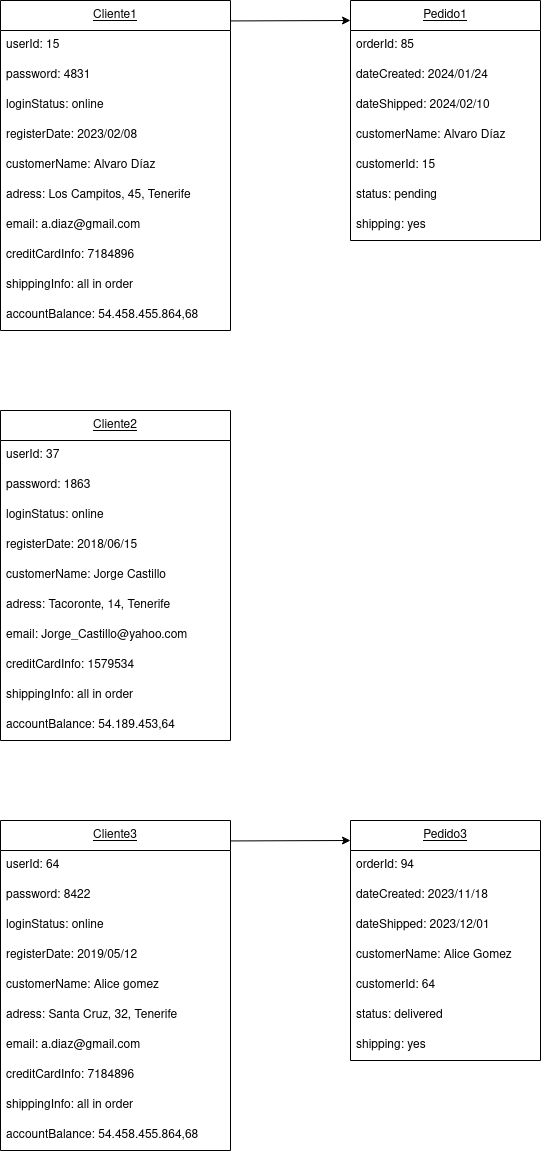

The diagram above was exported from draw.io. Its source (the exported page's mxGraphModel, read from the mxfile embedded in the PNG):
<mxGraphModel dx="2330" dy="1100" grid="1" gridSize="10" guides="1" tooltips="1" connect="1" arrows="1" fold="1" page="1" pageScale="1" pageWidth="850" pageHeight="1100" math="0" shadow="0">
  <root>
    <mxCell id="0" />
    <mxCell id="1" parent="0" />
    <mxCell id="QyUK3ebRxMP_LwOCc28Q-1" value="&lt;u&gt;Cliente1&lt;/u&gt;" style="swimlane;fontStyle=0;childLayout=stackLayout;horizontal=1;startSize=30;horizontalStack=0;resizeParent=1;resizeParentMax=0;resizeLast=0;collapsible=1;marginBottom=0;whiteSpace=wrap;html=1;" vertex="1" parent="1">
      <mxGeometry x="350" y="240" width="230" height="330" as="geometry" />
    </mxCell>
    <mxCell id="QyUK3ebRxMP_LwOCc28Q-2" value="userId: 15" style="text;strokeColor=none;fillColor=none;align=left;verticalAlign=middle;spacingLeft=4;spacingRight=4;overflow=hidden;points=[[0,0.5],[1,0.5]];portConstraint=eastwest;rotatable=0;whiteSpace=wrap;html=1;" vertex="1" parent="QyUK3ebRxMP_LwOCc28Q-1">
      <mxGeometry y="30" width="230" height="30" as="geometry" />
    </mxCell>
    <mxCell id="QyUK3ebRxMP_LwOCc28Q-3" value="password: 4831" style="text;strokeColor=none;fillColor=none;align=left;verticalAlign=middle;spacingLeft=4;spacingRight=4;overflow=hidden;points=[[0,0.5],[1,0.5]];portConstraint=eastwest;rotatable=0;whiteSpace=wrap;html=1;" vertex="1" parent="QyUK3ebRxMP_LwOCc28Q-1">
      <mxGeometry y="60" width="230" height="30" as="geometry" />
    </mxCell>
    <mxCell id="QyUK3ebRxMP_LwOCc28Q-4" value="loginStatus: online" style="text;strokeColor=none;fillColor=none;align=left;verticalAlign=middle;spacingLeft=4;spacingRight=4;overflow=hidden;points=[[0,0.5],[1,0.5]];portConstraint=eastwest;rotatable=0;whiteSpace=wrap;html=1;" vertex="1" parent="QyUK3ebRxMP_LwOCc28Q-1">
      <mxGeometry y="90" width="230" height="30" as="geometry" />
    </mxCell>
    <mxCell id="QyUK3ebRxMP_LwOCc28Q-5" value="registerDate: 2023/02/08" style="text;strokeColor=none;fillColor=none;align=left;verticalAlign=middle;spacingLeft=4;spacingRight=4;overflow=hidden;points=[[0,0.5],[1,0.5]];portConstraint=eastwest;rotatable=0;whiteSpace=wrap;html=1;" vertex="1" parent="QyUK3ebRxMP_LwOCc28Q-1">
      <mxGeometry y="120" width="230" height="30" as="geometry" />
    </mxCell>
    <mxCell id="QyUK3ebRxMP_LwOCc28Q-6" value="customerName: Alvaro Díaz" style="text;strokeColor=none;fillColor=none;align=left;verticalAlign=middle;spacingLeft=4;spacingRight=4;overflow=hidden;points=[[0,0.5],[1,0.5]];portConstraint=eastwest;rotatable=0;whiteSpace=wrap;html=1;" vertex="1" parent="QyUK3ebRxMP_LwOCc28Q-1">
      <mxGeometry y="150" width="230" height="30" as="geometry" />
    </mxCell>
    <mxCell id="QyUK3ebRxMP_LwOCc28Q-7" value="adress: Los Campitos, 45, Tenerife" style="text;strokeColor=none;fillColor=none;align=left;verticalAlign=middle;spacingLeft=4;spacingRight=4;overflow=hidden;points=[[0,0.5],[1,0.5]];portConstraint=eastwest;rotatable=0;whiteSpace=wrap;html=1;" vertex="1" parent="QyUK3ebRxMP_LwOCc28Q-1">
      <mxGeometry y="180" width="230" height="30" as="geometry" />
    </mxCell>
    <mxCell id="QyUK3ebRxMP_LwOCc28Q-8" value="email: a.diaz@gmail.com" style="text;strokeColor=none;fillColor=none;align=left;verticalAlign=middle;spacingLeft=4;spacingRight=4;overflow=hidden;points=[[0,0.5],[1,0.5]];portConstraint=eastwest;rotatable=0;whiteSpace=wrap;html=1;" vertex="1" parent="QyUK3ebRxMP_LwOCc28Q-1">
      <mxGeometry y="210" width="230" height="30" as="geometry" />
    </mxCell>
    <mxCell id="QyUK3ebRxMP_LwOCc28Q-9" value="creditCardInfo: 7184896" style="text;strokeColor=none;fillColor=none;align=left;verticalAlign=middle;spacingLeft=4;spacingRight=4;overflow=hidden;points=[[0,0.5],[1,0.5]];portConstraint=eastwest;rotatable=0;whiteSpace=wrap;html=1;" vertex="1" parent="QyUK3ebRxMP_LwOCc28Q-1">
      <mxGeometry y="240" width="230" height="30" as="geometry" />
    </mxCell>
    <mxCell id="QyUK3ebRxMP_LwOCc28Q-10" value="shippingInfo: all in order" style="text;strokeColor=none;fillColor=none;align=left;verticalAlign=middle;spacingLeft=4;spacingRight=4;overflow=hidden;points=[[0,0.5],[1,0.5]];portConstraint=eastwest;rotatable=0;whiteSpace=wrap;html=1;" vertex="1" parent="QyUK3ebRxMP_LwOCc28Q-1">
      <mxGeometry y="270" width="230" height="30" as="geometry" />
    </mxCell>
    <mxCell id="QyUK3ebRxMP_LwOCc28Q-11" value="accountBalance: 54.458.455.864,68" style="text;strokeColor=none;fillColor=none;align=left;verticalAlign=middle;spacingLeft=4;spacingRight=4;overflow=hidden;points=[[0,0.5],[1,0.5]];portConstraint=eastwest;rotatable=0;whiteSpace=wrap;html=1;" vertex="1" parent="QyUK3ebRxMP_LwOCc28Q-1">
      <mxGeometry y="300" width="230" height="30" as="geometry" />
    </mxCell>
    <mxCell id="QyUK3ebRxMP_LwOCc28Q-12" value="&lt;u&gt;Pedido1&lt;/u&gt;" style="swimlane;fontStyle=0;childLayout=stackLayout;horizontal=1;startSize=30;horizontalStack=0;resizeParent=1;resizeParentMax=0;resizeLast=0;collapsible=1;marginBottom=0;whiteSpace=wrap;html=1;" vertex="1" parent="1">
      <mxGeometry x="700" y="240" width="190" height="240" as="geometry" />
    </mxCell>
    <mxCell id="QyUK3ebRxMP_LwOCc28Q-13" value="orderId: 85" style="text;strokeColor=none;fillColor=none;align=left;verticalAlign=middle;spacingLeft=4;spacingRight=4;overflow=hidden;points=[[0,0.5],[1,0.5]];portConstraint=eastwest;rotatable=0;whiteSpace=wrap;html=1;" vertex="1" parent="QyUK3ebRxMP_LwOCc28Q-12">
      <mxGeometry y="30" width="190" height="30" as="geometry" />
    </mxCell>
    <mxCell id="QyUK3ebRxMP_LwOCc28Q-14" value="dateCreated: 2024/01/24" style="text;strokeColor=none;fillColor=none;align=left;verticalAlign=middle;spacingLeft=4;spacingRight=4;overflow=hidden;points=[[0,0.5],[1,0.5]];portConstraint=eastwest;rotatable=0;whiteSpace=wrap;html=1;" vertex="1" parent="QyUK3ebRxMP_LwOCc28Q-12">
      <mxGeometry y="60" width="190" height="30" as="geometry" />
    </mxCell>
    <mxCell id="QyUK3ebRxMP_LwOCc28Q-15" value="dateShipped: 2024/02/10" style="text;strokeColor=none;fillColor=none;align=left;verticalAlign=middle;spacingLeft=4;spacingRight=4;overflow=hidden;points=[[0,0.5],[1,0.5]];portConstraint=eastwest;rotatable=0;whiteSpace=wrap;html=1;" vertex="1" parent="QyUK3ebRxMP_LwOCc28Q-12">
      <mxGeometry y="90" width="190" height="30" as="geometry" />
    </mxCell>
    <mxCell id="QyUK3ebRxMP_LwOCc28Q-16" value="customerName: Alvaro Díaz" style="text;strokeColor=none;fillColor=none;align=left;verticalAlign=middle;spacingLeft=4;spacingRight=4;overflow=hidden;points=[[0,0.5],[1,0.5]];portConstraint=eastwest;rotatable=0;whiteSpace=wrap;html=1;" vertex="1" parent="QyUK3ebRxMP_LwOCc28Q-12">
      <mxGeometry y="120" width="190" height="30" as="geometry" />
    </mxCell>
    <mxCell id="QyUK3ebRxMP_LwOCc28Q-17" value="customerId: 15" style="text;strokeColor=none;fillColor=none;align=left;verticalAlign=middle;spacingLeft=4;spacingRight=4;overflow=hidden;points=[[0,0.5],[1,0.5]];portConstraint=eastwest;rotatable=0;whiteSpace=wrap;html=1;" vertex="1" parent="QyUK3ebRxMP_LwOCc28Q-12">
      <mxGeometry y="150" width="190" height="30" as="geometry" />
    </mxCell>
    <mxCell id="QyUK3ebRxMP_LwOCc28Q-18" value="status: pending" style="text;strokeColor=none;fillColor=none;align=left;verticalAlign=middle;spacingLeft=4;spacingRight=4;overflow=hidden;points=[[0,0.5],[1,0.5]];portConstraint=eastwest;rotatable=0;whiteSpace=wrap;html=1;" vertex="1" parent="QyUK3ebRxMP_LwOCc28Q-12">
      <mxGeometry y="180" width="190" height="30" as="geometry" />
    </mxCell>
    <mxCell id="QyUK3ebRxMP_LwOCc28Q-20" value="shipping: yes" style="text;strokeColor=none;fillColor=none;align=left;verticalAlign=middle;spacingLeft=4;spacingRight=4;overflow=hidden;points=[[0,0.5],[1,0.5]];portConstraint=eastwest;rotatable=0;whiteSpace=wrap;html=1;" vertex="1" parent="QyUK3ebRxMP_LwOCc28Q-12">
      <mxGeometry y="210" width="190" height="30" as="geometry" />
    </mxCell>
    <mxCell id="QyUK3ebRxMP_LwOCc28Q-49" value="&lt;u&gt;Cliente2&lt;/u&gt;" style="swimlane;fontStyle=0;childLayout=stackLayout;horizontal=1;startSize=30;horizontalStack=0;resizeParent=1;resizeParentMax=0;resizeLast=0;collapsible=1;marginBottom=0;whiteSpace=wrap;html=1;" vertex="1" parent="1">
      <mxGeometry x="350" y="650" width="230" height="330" as="geometry" />
    </mxCell>
    <mxCell id="QyUK3ebRxMP_LwOCc28Q-50" value="userId: 37" style="text;strokeColor=none;fillColor=none;align=left;verticalAlign=middle;spacingLeft=4;spacingRight=4;overflow=hidden;points=[[0,0.5],[1,0.5]];portConstraint=eastwest;rotatable=0;whiteSpace=wrap;html=1;" vertex="1" parent="QyUK3ebRxMP_LwOCc28Q-49">
      <mxGeometry y="30" width="230" height="30" as="geometry" />
    </mxCell>
    <mxCell id="QyUK3ebRxMP_LwOCc28Q-51" value="password: 1863" style="text;strokeColor=none;fillColor=none;align=left;verticalAlign=middle;spacingLeft=4;spacingRight=4;overflow=hidden;points=[[0,0.5],[1,0.5]];portConstraint=eastwest;rotatable=0;whiteSpace=wrap;html=1;" vertex="1" parent="QyUK3ebRxMP_LwOCc28Q-49">
      <mxGeometry y="60" width="230" height="30" as="geometry" />
    </mxCell>
    <mxCell id="QyUK3ebRxMP_LwOCc28Q-52" value="loginStatus: online" style="text;strokeColor=none;fillColor=none;align=left;verticalAlign=middle;spacingLeft=4;spacingRight=4;overflow=hidden;points=[[0,0.5],[1,0.5]];portConstraint=eastwest;rotatable=0;whiteSpace=wrap;html=1;" vertex="1" parent="QyUK3ebRxMP_LwOCc28Q-49">
      <mxGeometry y="90" width="230" height="30" as="geometry" />
    </mxCell>
    <mxCell id="QyUK3ebRxMP_LwOCc28Q-53" value="registerDate: 2018/06/15" style="text;strokeColor=none;fillColor=none;align=left;verticalAlign=middle;spacingLeft=4;spacingRight=4;overflow=hidden;points=[[0,0.5],[1,0.5]];portConstraint=eastwest;rotatable=0;whiteSpace=wrap;html=1;" vertex="1" parent="QyUK3ebRxMP_LwOCc28Q-49">
      <mxGeometry y="120" width="230" height="30" as="geometry" />
    </mxCell>
    <mxCell id="QyUK3ebRxMP_LwOCc28Q-54" value="customerName: Jorge Castillo" style="text;strokeColor=none;fillColor=none;align=left;verticalAlign=middle;spacingLeft=4;spacingRight=4;overflow=hidden;points=[[0,0.5],[1,0.5]];portConstraint=eastwest;rotatable=0;whiteSpace=wrap;html=1;" vertex="1" parent="QyUK3ebRxMP_LwOCc28Q-49">
      <mxGeometry y="150" width="230" height="30" as="geometry" />
    </mxCell>
    <mxCell id="QyUK3ebRxMP_LwOCc28Q-55" value="adress: Tacoronte, 14, Tenerife" style="text;strokeColor=none;fillColor=none;align=left;verticalAlign=middle;spacingLeft=4;spacingRight=4;overflow=hidden;points=[[0,0.5],[1,0.5]];portConstraint=eastwest;rotatable=0;whiteSpace=wrap;html=1;" vertex="1" parent="QyUK3ebRxMP_LwOCc28Q-49">
      <mxGeometry y="180" width="230" height="30" as="geometry" />
    </mxCell>
    <mxCell id="QyUK3ebRxMP_LwOCc28Q-56" value="email: Jorge_Castillo@yahoo.com" style="text;strokeColor=none;fillColor=none;align=left;verticalAlign=middle;spacingLeft=4;spacingRight=4;overflow=hidden;points=[[0,0.5],[1,0.5]];portConstraint=eastwest;rotatable=0;whiteSpace=wrap;html=1;" vertex="1" parent="QyUK3ebRxMP_LwOCc28Q-49">
      <mxGeometry y="210" width="230" height="30" as="geometry" />
    </mxCell>
    <mxCell id="QyUK3ebRxMP_LwOCc28Q-57" value="creditCardInfo: 1579534" style="text;strokeColor=none;fillColor=none;align=left;verticalAlign=middle;spacingLeft=4;spacingRight=4;overflow=hidden;points=[[0,0.5],[1,0.5]];portConstraint=eastwest;rotatable=0;whiteSpace=wrap;html=1;" vertex="1" parent="QyUK3ebRxMP_LwOCc28Q-49">
      <mxGeometry y="240" width="230" height="30" as="geometry" />
    </mxCell>
    <mxCell id="QyUK3ebRxMP_LwOCc28Q-58" value="shippingInfo: all in order" style="text;strokeColor=none;fillColor=none;align=left;verticalAlign=middle;spacingLeft=4;spacingRight=4;overflow=hidden;points=[[0,0.5],[1,0.5]];portConstraint=eastwest;rotatable=0;whiteSpace=wrap;html=1;" vertex="1" parent="QyUK3ebRxMP_LwOCc28Q-49">
      <mxGeometry y="270" width="230" height="30" as="geometry" />
    </mxCell>
    <mxCell id="QyUK3ebRxMP_LwOCc28Q-59" value="accountBalance: 54.189.453,64" style="text;strokeColor=none;fillColor=none;align=left;verticalAlign=middle;spacingLeft=4;spacingRight=4;overflow=hidden;points=[[0,0.5],[1,0.5]];portConstraint=eastwest;rotatable=0;whiteSpace=wrap;html=1;" vertex="1" parent="QyUK3ebRxMP_LwOCc28Q-49">
      <mxGeometry y="300" width="230" height="30" as="geometry" />
    </mxCell>
    <mxCell id="QyUK3ebRxMP_LwOCc28Q-61" value="" style="endArrow=classic;html=1;rounded=0;exitX=0.998;exitY=0.059;exitDx=0;exitDy=0;exitPerimeter=0;" edge="1" parent="1">
      <mxGeometry width="50" height="50" relative="1" as="geometry">
        <mxPoint x="580" y="260.45" as="sourcePoint" />
        <mxPoint x="700" y="260" as="targetPoint" />
      </mxGeometry>
    </mxCell>
    <mxCell id="QyUK3ebRxMP_LwOCc28Q-64" value="&lt;u&gt;Cliente3&lt;/u&gt;" style="swimlane;fontStyle=0;childLayout=stackLayout;horizontal=1;startSize=30;horizontalStack=0;resizeParent=1;resizeParentMax=0;resizeLast=0;collapsible=1;marginBottom=0;whiteSpace=wrap;html=1;" vertex="1" parent="1">
      <mxGeometry x="350" y="1060" width="230" height="330" as="geometry" />
    </mxCell>
    <mxCell id="QyUK3ebRxMP_LwOCc28Q-65" value="userId: 64" style="text;strokeColor=none;fillColor=none;align=left;verticalAlign=middle;spacingLeft=4;spacingRight=4;overflow=hidden;points=[[0,0.5],[1,0.5]];portConstraint=eastwest;rotatable=0;whiteSpace=wrap;html=1;" vertex="1" parent="QyUK3ebRxMP_LwOCc28Q-64">
      <mxGeometry y="30" width="230" height="30" as="geometry" />
    </mxCell>
    <mxCell id="QyUK3ebRxMP_LwOCc28Q-66" value="password: 8422" style="text;strokeColor=none;fillColor=none;align=left;verticalAlign=middle;spacingLeft=4;spacingRight=4;overflow=hidden;points=[[0,0.5],[1,0.5]];portConstraint=eastwest;rotatable=0;whiteSpace=wrap;html=1;" vertex="1" parent="QyUK3ebRxMP_LwOCc28Q-64">
      <mxGeometry y="60" width="230" height="30" as="geometry" />
    </mxCell>
    <mxCell id="QyUK3ebRxMP_LwOCc28Q-67" value="loginStatus: online" style="text;strokeColor=none;fillColor=none;align=left;verticalAlign=middle;spacingLeft=4;spacingRight=4;overflow=hidden;points=[[0,0.5],[1,0.5]];portConstraint=eastwest;rotatable=0;whiteSpace=wrap;html=1;" vertex="1" parent="QyUK3ebRxMP_LwOCc28Q-64">
      <mxGeometry y="90" width="230" height="30" as="geometry" />
    </mxCell>
    <mxCell id="QyUK3ebRxMP_LwOCc28Q-68" value="registerDate: 2019/05/12" style="text;strokeColor=none;fillColor=none;align=left;verticalAlign=middle;spacingLeft=4;spacingRight=4;overflow=hidden;points=[[0,0.5],[1,0.5]];portConstraint=eastwest;rotatable=0;whiteSpace=wrap;html=1;" vertex="1" parent="QyUK3ebRxMP_LwOCc28Q-64">
      <mxGeometry y="120" width="230" height="30" as="geometry" />
    </mxCell>
    <mxCell id="QyUK3ebRxMP_LwOCc28Q-69" value="customerName: Alice gomez" style="text;strokeColor=none;fillColor=none;align=left;verticalAlign=middle;spacingLeft=4;spacingRight=4;overflow=hidden;points=[[0,0.5],[1,0.5]];portConstraint=eastwest;rotatable=0;whiteSpace=wrap;html=1;" vertex="1" parent="QyUK3ebRxMP_LwOCc28Q-64">
      <mxGeometry y="150" width="230" height="30" as="geometry" />
    </mxCell>
    <mxCell id="QyUK3ebRxMP_LwOCc28Q-70" value="adress: Santa Cruz, 32, Tenerife" style="text;strokeColor=none;fillColor=none;align=left;verticalAlign=middle;spacingLeft=4;spacingRight=4;overflow=hidden;points=[[0,0.5],[1,0.5]];portConstraint=eastwest;rotatable=0;whiteSpace=wrap;html=1;" vertex="1" parent="QyUK3ebRxMP_LwOCc28Q-64">
      <mxGeometry y="180" width="230" height="30" as="geometry" />
    </mxCell>
    <mxCell id="QyUK3ebRxMP_LwOCc28Q-71" value="email: a.diaz@gmail.com" style="text;strokeColor=none;fillColor=none;align=left;verticalAlign=middle;spacingLeft=4;spacingRight=4;overflow=hidden;points=[[0,0.5],[1,0.5]];portConstraint=eastwest;rotatable=0;whiteSpace=wrap;html=1;" vertex="1" parent="QyUK3ebRxMP_LwOCc28Q-64">
      <mxGeometry y="210" width="230" height="30" as="geometry" />
    </mxCell>
    <mxCell id="QyUK3ebRxMP_LwOCc28Q-72" value="creditCardInfo: 7184896" style="text;strokeColor=none;fillColor=none;align=left;verticalAlign=middle;spacingLeft=4;spacingRight=4;overflow=hidden;points=[[0,0.5],[1,0.5]];portConstraint=eastwest;rotatable=0;whiteSpace=wrap;html=1;" vertex="1" parent="QyUK3ebRxMP_LwOCc28Q-64">
      <mxGeometry y="240" width="230" height="30" as="geometry" />
    </mxCell>
    <mxCell id="QyUK3ebRxMP_LwOCc28Q-73" value="shippingInfo: all in order" style="text;strokeColor=none;fillColor=none;align=left;verticalAlign=middle;spacingLeft=4;spacingRight=4;overflow=hidden;points=[[0,0.5],[1,0.5]];portConstraint=eastwest;rotatable=0;whiteSpace=wrap;html=1;" vertex="1" parent="QyUK3ebRxMP_LwOCc28Q-64">
      <mxGeometry y="270" width="230" height="30" as="geometry" />
    </mxCell>
    <mxCell id="QyUK3ebRxMP_LwOCc28Q-74" value="accountBalance: 54.458.455.864,68" style="text;strokeColor=none;fillColor=none;align=left;verticalAlign=middle;spacingLeft=4;spacingRight=4;overflow=hidden;points=[[0,0.5],[1,0.5]];portConstraint=eastwest;rotatable=0;whiteSpace=wrap;html=1;" vertex="1" parent="QyUK3ebRxMP_LwOCc28Q-64">
      <mxGeometry y="300" width="230" height="30" as="geometry" />
    </mxCell>
    <mxCell id="QyUK3ebRxMP_LwOCc28Q-75" value="&lt;u&gt;Pedido3&lt;/u&gt;" style="swimlane;fontStyle=0;childLayout=stackLayout;horizontal=1;startSize=30;horizontalStack=0;resizeParent=1;resizeParentMax=0;resizeLast=0;collapsible=1;marginBottom=0;whiteSpace=wrap;html=1;" vertex="1" parent="1">
      <mxGeometry x="700" y="1060" width="190" height="240" as="geometry" />
    </mxCell>
    <mxCell id="QyUK3ebRxMP_LwOCc28Q-76" value="orderId: 94" style="text;strokeColor=none;fillColor=none;align=left;verticalAlign=middle;spacingLeft=4;spacingRight=4;overflow=hidden;points=[[0,0.5],[1,0.5]];portConstraint=eastwest;rotatable=0;whiteSpace=wrap;html=1;" vertex="1" parent="QyUK3ebRxMP_LwOCc28Q-75">
      <mxGeometry y="30" width="190" height="30" as="geometry" />
    </mxCell>
    <mxCell id="QyUK3ebRxMP_LwOCc28Q-77" value="dateCreated: 2023/11/18" style="text;strokeColor=none;fillColor=none;align=left;verticalAlign=middle;spacingLeft=4;spacingRight=4;overflow=hidden;points=[[0,0.5],[1,0.5]];portConstraint=eastwest;rotatable=0;whiteSpace=wrap;html=1;" vertex="1" parent="QyUK3ebRxMP_LwOCc28Q-75">
      <mxGeometry y="60" width="190" height="30" as="geometry" />
    </mxCell>
    <mxCell id="QyUK3ebRxMP_LwOCc28Q-78" value="dateShipped: 2023/12/01" style="text;strokeColor=none;fillColor=none;align=left;verticalAlign=middle;spacingLeft=4;spacingRight=4;overflow=hidden;points=[[0,0.5],[1,0.5]];portConstraint=eastwest;rotatable=0;whiteSpace=wrap;html=1;" vertex="1" parent="QyUK3ebRxMP_LwOCc28Q-75">
      <mxGeometry y="90" width="190" height="30" as="geometry" />
    </mxCell>
    <mxCell id="QyUK3ebRxMP_LwOCc28Q-79" value="customerName: Alice Gomez" style="text;strokeColor=none;fillColor=none;align=left;verticalAlign=middle;spacingLeft=4;spacingRight=4;overflow=hidden;points=[[0,0.5],[1,0.5]];portConstraint=eastwest;rotatable=0;whiteSpace=wrap;html=1;" vertex="1" parent="QyUK3ebRxMP_LwOCc28Q-75">
      <mxGeometry y="120" width="190" height="30" as="geometry" />
    </mxCell>
    <mxCell id="QyUK3ebRxMP_LwOCc28Q-80" value="customerId: 64" style="text;strokeColor=none;fillColor=none;align=left;verticalAlign=middle;spacingLeft=4;spacingRight=4;overflow=hidden;points=[[0,0.5],[1,0.5]];portConstraint=eastwest;rotatable=0;whiteSpace=wrap;html=1;" vertex="1" parent="QyUK3ebRxMP_LwOCc28Q-75">
      <mxGeometry y="150" width="190" height="30" as="geometry" />
    </mxCell>
    <mxCell id="QyUK3ebRxMP_LwOCc28Q-81" value="status: delivered" style="text;strokeColor=none;fillColor=none;align=left;verticalAlign=middle;spacingLeft=4;spacingRight=4;overflow=hidden;points=[[0,0.5],[1,0.5]];portConstraint=eastwest;rotatable=0;whiteSpace=wrap;html=1;" vertex="1" parent="QyUK3ebRxMP_LwOCc28Q-75">
      <mxGeometry y="180" width="190" height="30" as="geometry" />
    </mxCell>
    <mxCell id="QyUK3ebRxMP_LwOCc28Q-82" value="shipping: yes" style="text;strokeColor=none;fillColor=none;align=left;verticalAlign=middle;spacingLeft=4;spacingRight=4;overflow=hidden;points=[[0,0.5],[1,0.5]];portConstraint=eastwest;rotatable=0;whiteSpace=wrap;html=1;" vertex="1" parent="QyUK3ebRxMP_LwOCc28Q-75">
      <mxGeometry y="210" width="190" height="30" as="geometry" />
    </mxCell>
    <mxCell id="QyUK3ebRxMP_LwOCc28Q-95" value="" style="endArrow=classic;html=1;rounded=0;exitX=0.998;exitY=0.059;exitDx=0;exitDy=0;exitPerimeter=0;" edge="1" parent="1">
      <mxGeometry width="50" height="50" relative="1" as="geometry">
        <mxPoint x="580" y="1080.45" as="sourcePoint" />
        <mxPoint x="700" y="1080" as="targetPoint" />
      </mxGeometry>
    </mxCell>
  </root>
</mxGraphModel>